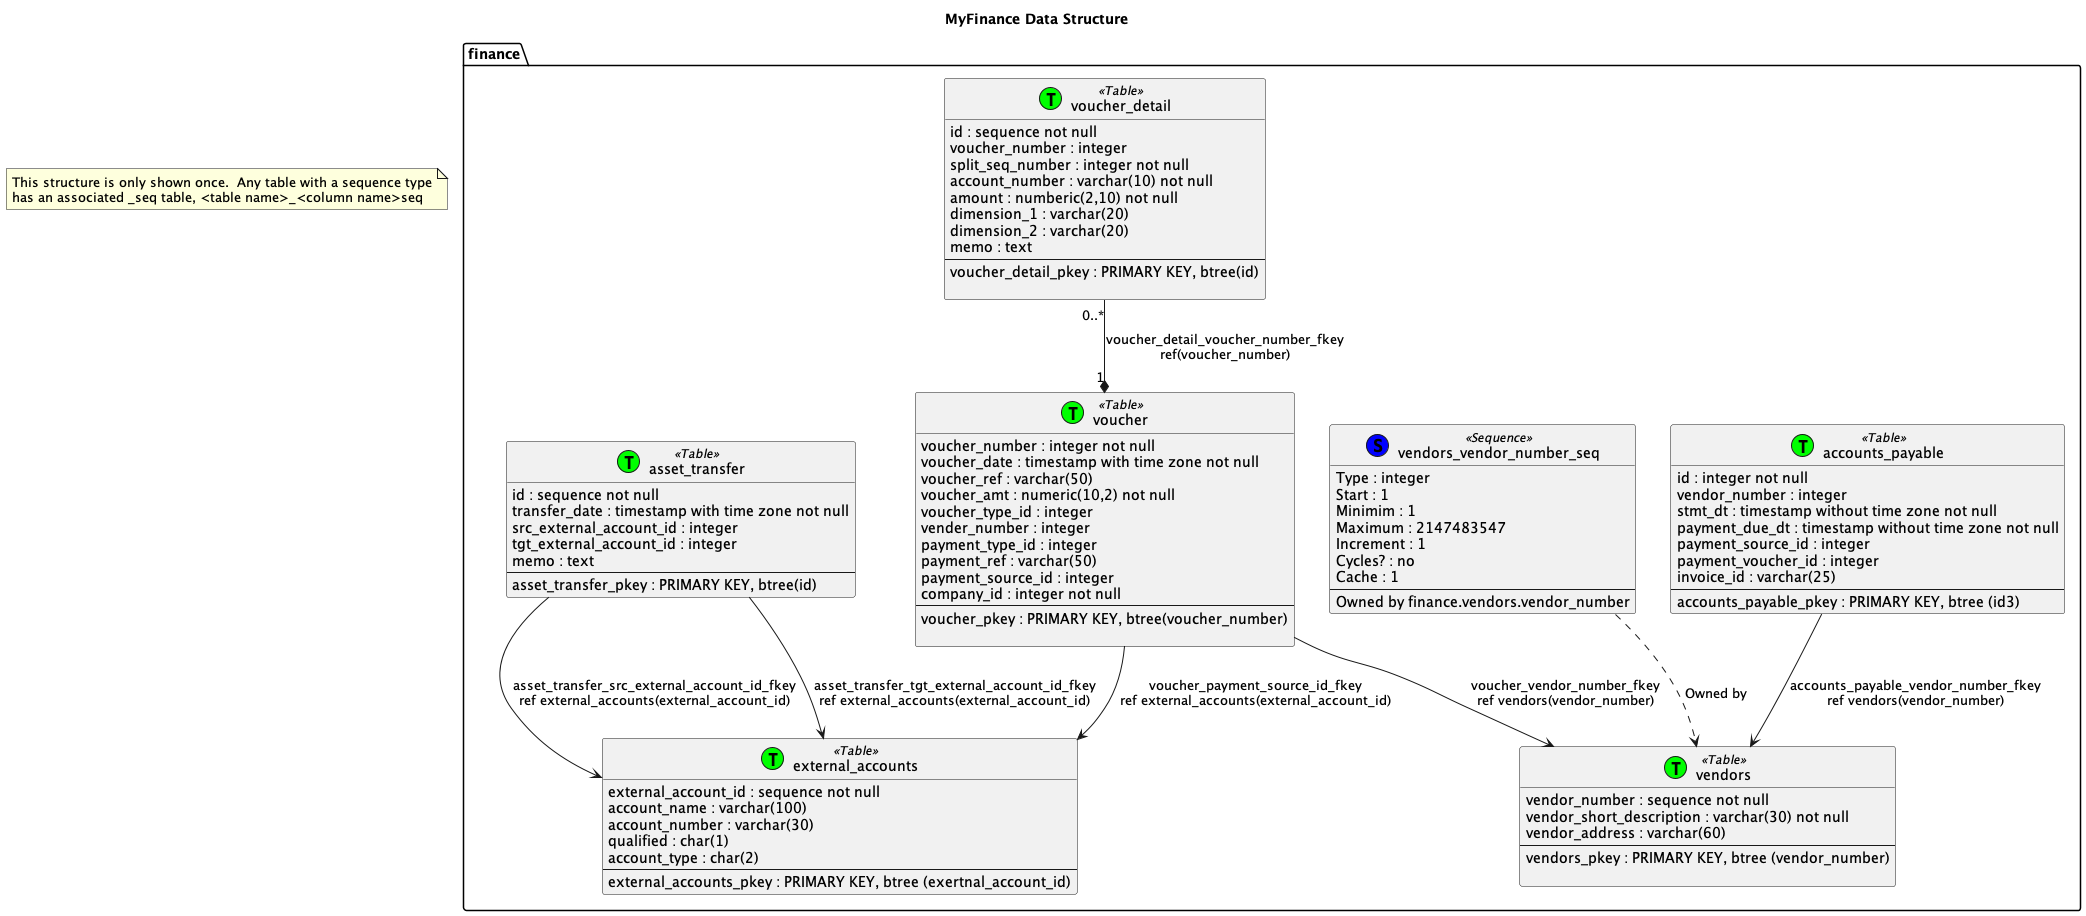

The diagram above was rendered by PlantUML. Its source (embedded in the PNG):
@startuml myfinance-data-class
title: MyFinance Data Structure

class finance.vendors <<(T, #00FF00) Table>> {
	vendor_number : sequence not null
	vendor_short_description : varchar(30) not null
	vendor_address : varchar(60)
	--
	vendors_pkey : PRIMARY KEY, btree (vendor_number)

}

class finance.accounts_payable <<(T, #00FF00) Table>> {
	id : integer not null
	vendor_number : integer
	stmt_dt : timestamp without time zone not null
	payment_due_dt : timestamp without time zone not null
	payment_source_id : integer
	payment_voucher_id : integer
	invoice_id : varchar(25)
	--
	accounts_payable_pkey : PRIMARY KEY, btree (id3)
}

class finance.voucher <<(T, #00FF00) Table>> {
	voucher_number : integer not null
	voucher_date : timestamp with time zone not null
	voucher_ref : varchar(50)
	voucher_amt : numeric(10,2) not null
	voucher_type_id : integer
	vender_number : integer
	payment_type_id : integer
	payment_ref : varchar(50)
	payment_source_id : integer
	company_id : integer not null
	--
	voucher_pkey : PRIMARY KEY, btree(voucher_number)
	
}

class finance.vendors_vendor_number_seq <<(S, #0000FF) Sequence>> {
	Type : integer
	Start : 1
	Minimim : 1
	Maximum : 2147483547
	Increment : 1
	Cycles? : no
	Cache : 1
	--
	Owned by finance.vendors.vendor_number
}

class finance.voucher_detail <<(T, #00FF00) Table>> {
	id : sequence not null
	voucher_number : integer 
	split_seq_number : integer not null
	account_number : varchar(10) not null
	amount : numberic(2,10) not null
	dimension_1 : varchar(20)
	dimension_2 : varchar(20)
	memo : text
	--
	voucher_detail_pkey : PRIMARY KEY, btree(id) 
	
}

class finance.asset_transfer <<(T, #00FF00) Table>> {
	id : sequence not null
	transfer_date : timestamp with time zone not null
	src_external_account_id : integer
	tgt_external_account_id : integer
	memo : text
	--
	asset_transfer_pkey : PRIMARY KEY, btree(id)
}

class finance.external_accounts <<(T, #00FF00) Table>> {
	external_account_id : sequence not null
	account_name : varchar(100)
	account_number : varchar(30)
	qualified : char(1)
	account_type : char(2)
	--
	external_accounts_pkey : PRIMARY KEY, btree (exertnal_account_id)
}


accounts_payable --> vendors : accounts_payable_vendor_number_fkey\nref vendors(vendor_number)
voucher --> vendors : voucher_vendor_number_fkey\nref vendors(vendor_number)
voucher_detail "0..*" --* "1" voucher : voucher_detail_voucher_number_fkey\nref(voucher_number)
vendors_vendor_number_seq ..> vendors : Owned by
asset_transfer --> external_accounts : asset_transfer_src_external_account_id_fkey\nref external_accounts(external_account_id)
asset_transfer --> external_accounts : asset_transfer_tgt_external_account_id_fkey\nref external_accounts(external_account_id)
voucher --> external_accounts : voucher_payment_source_id_fkey\nref external_accounts(external_account_id)


note as N1 
	This structure is only shown once.  Any table with a sequence type
	has an associated _seq table, <table name>_<column name>seq
end note

@enduml